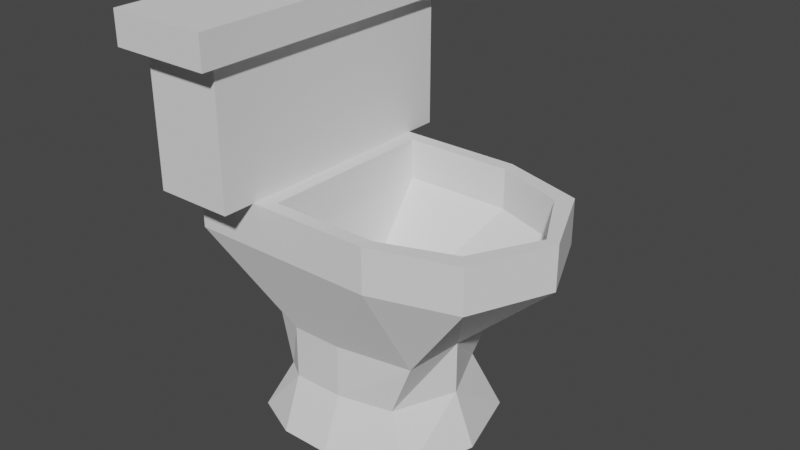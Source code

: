 # Source: retrete.blend  (saved by Blender 2.92.15; exported with 4.5.12 LTS)
import bpy
from mathutils import Matrix  # noqa: F401  (used for matrix-valued properties, if any)

bpy.ops.wm.read_factory_settings(use_empty=True)
scene = bpy.context.scene
scene.name = 'Scene'

# ---- collections
col_collection = bpy.data.collections.new('Collection'); scene.collection.children.link(col_collection)
col_collection_2 = bpy.data.collections.new('Collection 2'); scene.collection.children.link(col_collection_2)

# ---- world
world_world = bpy.data.worlds.new('World'); scene.world = world_world
world_world.use_nodes = True; world_world.node_tree.nodes.clear()
_N = world_world.node_tree.nodes; _L = world_world.node_tree.links
n0 = _N.new('ShaderNodeOutputWorld'); n0.name = 'World Output'; n0.location = (300, 300)
n1 = _N.new('ShaderNodeBackground'); n1.name = 'Background'; n1.location = (10, 300)
n1.inputs[0].default_value = (0.05088, 0.05088, 0.05088, 1.0)
_L.new(n1.outputs[0], n0.inputs[0])
n0.is_active_output = True
world_world.color = (0.05088, 0.05088, 0.05088)
world_world.use_sun_shadow = False
world_world.sun_shadow_jitter_overblur = 0.0

# ---- meshes
me_cubo_006 = bpy.data.meshes.new('Cubo.006')
me_cubo_006.from_pydata([(0.6255, -0.004747, -0.1633), (0.4815, 0.3275, -0.1633), (-0.5052, 0.3037, -0.9763), (-0.4441, 0.2552, -0.537), (-0.6464, 0.4333, -0.1633), (-0.6464, -0.004747, -0.1633), (0.2216, 0.3037, -0.9763), (0.1994, 0.2484, -0.537), (-0.5907, 0.002556, -0.9763), (-0.5052, 0.002556, -0.537), (0.3071, 0.002556, -0.9763), (0.2216, 0.002556, -0.537), (-0.6464, -0.004747, 0.02048), (0.6255, -0.004747, 0.02048), (0.4815, 0.3275, 0.02048), (-0.6464, 0.4333, 0.02048), (-0.3172, 0.3883, -0.9763), (-0.3172, 0.3037, -0.537), (-0.3689, 0.4333, -0.1633), (-0.3689, -0.004747, 0.02048), (-0.3172, 0.002556, -0.9763), (-0.3689, 0.4333, 0.02048), (-0.6464, -0.004747, 0.5714), (-0.3689, -0.004747, 0.5714), (-0.3689, 0.4482, 0.5714), (-0.6464, 0.567, 0.02048), (-0.3689, 0.567, 0.02048), (-0.6464, 0.567, 0.5714), (-0.3689, 0.567, 0.5714), (-0.6464, -0.004747, 0.7058), (-0.6464, 0.4482, 0.7058), (-0.3689, -0.004747, 0.7058), (-0.3689, 0.4482, 0.7058), (-0.6464, 0.567, 0.7058), (-0.3689, 0.567, 0.7058), (-0.6941, 0.0007351, 0.5714), (-0.3212, 0.6545, 0.5714), (-0.3212, 0.6545, 0.7058), (-0.3212, 0.4463, 0.5714), (-0.3212, 0.0007351, 0.5714), (-0.6446, 0.6545, 0.5714), (-0.6941, 0.0007351, 0.7058), (-0.3212, 0.4463, 0.7058), (-0.3212, 0.0007351, 0.7058), (-0.6446, 0.6545, 0.7058), (-0.305, 0.002493, 0.02048), (0.5752, 0.002493, 0.02048), (0.4312, 0.2716, 0.02048), (-0.305, 0.3775, 0.02048), (-0.305, 0.002493, -0.1456), (0.5752, 0.002493, -0.1456), (0.4312, 0.2716, -0.1456), (-0.305, 0.3775, -0.1456), (-0.2871, -7.62e-05, -0.4278), (0.1831, -7.62e-05, -0.4278), (0.1831, 0.1423, -0.4278), (-0.2871, 0.1423, -0.4278), (-0.6965, -0.004747, 0.02048), (-0.6965, 0.4304, 0.02048), (-0.6965, -0.004747, 0.5714), (-0.6965, 0.4482, 0.5714), (-0.7441, 0.0007351, 0.5714), (-0.7441, 0.4463, 0.5714), (-0.7441, 0.0007351, 0.7058), (-0.6965, -0.004747, 0.7058), (-0.6965, 0.567, 0.5714), (-0.6965, 0.567, 0.02048), (-0.6965, 0.4482, 0.7058), (-0.6965, 0.567, 0.7058), (-0.7441, 0.4463, 0.7058), (-0.7441, 0.6545, 0.5714), (-0.7441, 0.6545, 0.7058), (-0.1085, 0.3037, -0.537), (-0.1085, 0.3883, -0.9763), (0.1381, 0.4333, -0.1633), (0.1381, 0.4333, 0.02048), (-0.1085, 0.002556, -0.9763), (0.1438, 0.3775, 0.02048), (0.1438, 0.3775, -0.1456), (-0.04738, -7.62e-05, -0.4278), (-0.04738, 0.1423, -0.4278), (-0.3969, 0.2512, -0.7567), (0.1133, 0.2512, -0.7567), (0.2216, 0.002556, -0.7567), (-0.5052, 0.002556, -0.7567), (-0.3172, 0.3037, -0.7567), (-0.1085, 0.3037, -0.7567)], [], [(84, 9, 3, 81), (86, 72, 7, 82), (0, 1, 14, 13), (11, 7, 1, 0), (19, 21, 24, 23), (17, 3, 4, 18), (3, 9, 5, 4), (73, 6, 10, 76), (82, 7, 11, 83), (18, 4, 15, 21), (4, 5, 12, 15), (74, 18, 21, 75), (2, 16, 20, 8), (72, 17, 18, 74), (13, 14, 47, 46), (81, 3, 17, 85), (33, 34, 37, 44), (25, 15, 58, 66), (24, 21, 26, 28), (26, 25, 27, 28), (23, 24, 38, 39), (27, 25, 66, 65), (21, 15, 25, 26), (32, 30, 29, 31), (30, 32, 34, 33), (24, 28, 36, 38), (22, 35, 61, 59), (28, 27, 40, 36), (44, 40, 70, 71), (38, 36, 37, 42), (36, 40, 44, 37), (15, 12, 57, 58), (39, 38, 42, 43), (52, 49, 53, 56), (12, 22, 59, 57), (48, 45, 49, 52), (29, 30, 67, 64), (34, 32, 42, 37), (40, 27, 65, 70), (32, 31, 43, 42), (21, 19, 45, 48), (75, 21, 48, 77), (58, 60, 65, 66), (77, 48, 52, 78), (46, 47, 51, 50), (80, 56, 53, 79), (58, 57, 59, 60), (50, 51, 55, 54), (78, 52, 56, 80), (64, 67, 69, 63), (62, 61, 63, 69), (70, 62, 69, 71), (60, 59, 61, 62), (65, 60, 62, 70), (67, 68, 71, 69), (30, 33, 68, 67), (35, 41, 63, 61), (33, 44, 71, 68), (41, 29, 64, 63), (51, 78, 80, 55), (55, 80, 79, 54), (47, 77, 78, 51), (14, 75, 77, 47), (7, 72, 74, 1), (1, 74, 75, 14), (16, 73, 76, 20), (85, 17, 72, 86), (16, 85, 86, 73), (2, 81, 85, 16), (6, 82, 83, 10), (73, 86, 82, 6), (8, 84, 81, 2)])
_uv = me_cubo_006.uv_layers.new(name='MapaUV')
_uv.uv.foreach_set('vector', [0.5, 0.125, 0.625, 0.125, 0.625, 0.25, 0.5, 0.25, 0.5, 0.4042, 0.625, 0.4042, 0.625, 0.5, 0.5, 0.5, 0.625, 0.625, 0.625, 0.5, 0.625, 0.5, 0.625, 0.625, 0.625, 0.625, 0.625, 0.5, 0.625, 0.5, 0.625, 0.625, 0.8204, 0.625, 0.8204, 0.5, 0.8204, 0.5, 0.8204, 0.625, 0.625, 0.3046, 0.625, 0.25, 0.625, 0.25, 0.625, 0.3046, 0.625, 0.25, 0.625, 0.125, 0.625, 0.125, 0.625, 0.25, 0.2792, 0.5, 0.375, 0.5, 0.375, 0.625, 0.2792, 0.625, 0.5, 0.5, 0.625, 0.5, 0.625, 0.625, 0.5, 0.625, 0.625, 0.3046, 0.625, 0.25, 0.625, 0.25, 0.625, 0.3046, 0.625, 0.25, 0.625, 0.125, 0.625, 0.125, 0.625, 0.25, 0.625, 0.4042, 0.625, 0.3046, 0.625, 0.3046, 0.625, 0.4042, 0.125, 0.5, 0.1796, 0.5, 0.1796, 0.625, 0.125, 0.625, 0.625, 0.4042, 0.625, 0.3046, 0.625, 0.3046, 0.625, 0.4042, 0.625, 0.625, 0.625, 0.5, 0.625, 0.5, 0.625, 0.625, 0.5, 0.25, 0.625, 0.25, 0.625, 0.3046, 0.5, 0.3046, 0.875, 0.5, 0.8204, 0.5, 0.8204, 0.5, 0.875, 0.5, 0.625, 0.25, 0.625, 0.25, 0.625, 0.25, 0.625, 0.25, 0.8204, 0.5, 0.8204, 0.5, 0.8204, 0.5, 0.8204, 0.5, 0.625, 0.3046, 0.625, 0.25, 0.625, 0.25, 0.625, 0.3046, 0.8204, 0.625, 0.8204, 0.5, 0.8204, 0.5, 0.8204, 0.625, 0.625, 0.25, 0.625, 0.25, 0.625, 0.25, 0.625, 0.25, 0.625, 0.3046, 0.625, 0.25, 0.625, 0.25, 0.625, 0.3046, 0.8204, 0.5, 0.875, 0.5, 0.875, 0.625, 0.8204, 0.625, 0.875, 0.5, 0.8204, 0.5, 0.8204, 0.5, 0.875, 0.5, 0.8204, 0.5, 0.8204, 0.5, 0.8204, 0.5, 0.8204, 0.5, 0.0, 0.0, 0.0, 0.0, 0.0, 0.0, 0.0, 0.0, 0.625, 0.3046, 0.625, 0.25, 0.625, 0.25, 0.625, 0.3046, 0.625, 0.25, 0.625, 0.25, 0.625, 0.25, 0.625, 0.25, 0.8204, 0.5, 0.8204, 0.5, 0.8204, 0.5, 0.8204, 0.5, 0.625, 0.3046, 0.625, 0.25, 0.625, 0.25, 0.625, 0.3046, 0.625, 0.25, 0.625, 0.125, 0.625, 0.125, 0.625, 0.25, 0.8204, 0.625, 0.8204, 0.5, 0.8204, 0.5, 0.8204, 0.625, 0.8204, 0.5, 0.8204, 0.625, 0.8204, 0.625, 0.8204, 0.5, 0.0, 0.0, 0.0, 0.0, 0.0, 0.0, 0.0, 0.0, 0.8204, 0.5, 0.8204, 0.625, 0.8204, 0.625, 0.8204, 0.5, 0.875, 0.625, 0.875, 0.5, 0.875, 0.5, 0.875, 0.625, 0.8204, 0.5, 0.8204, 0.5, 0.8204, 0.5, 0.8204, 0.5, 0.625, 0.25, 0.625, 0.25, 0.625, 0.25, 0.625, 0.25, 0.8204, 0.5, 0.8204, 0.625, 0.8204, 0.625, 0.8204, 0.5, 0.8204, 0.5, 0.8204, 0.625, 0.8204, 0.625, 0.8204, 0.5, 0.625, 0.4042, 0.625, 0.3046, 0.625, 0.3046, 0.625, 0.4042, 0.625, 0.25, 0.625, 0.25, 0.625, 0.25, 0.625, 0.25, 0.625, 0.4042, 0.625, 0.3046, 0.625, 0.3046, 0.625, 0.4042, 0.625, 0.625, 0.625, 0.5, 0.625, 0.5, 0.625, 0.625, 0.7208, 0.5, 0.8204, 0.5, 0.8204, 0.625, 0.7208, 0.625, 0.625, 0.25, 0.625, 0.125, 0.625, 0.125, 0.625, 0.25, 0.625, 0.625, 0.625, 0.5, 0.625, 0.5, 0.625, 0.625, 0.625, 0.4042, 0.625, 0.3046, 0.625, 0.3046, 0.625, 0.4042, 0.875, 0.625, 0.875, 0.5, 0.875, 0.5, 0.875, 0.625, 0.625, 0.25, 0.625, 0.125, 0.625, 0.125, 0.625, 0.25, 0.625, 0.25, 0.625, 0.25, 0.625, 0.25, 0.625, 0.25, 0.625, 0.25, 0.625, 0.125, 0.625, 0.125, 0.625, 0.25, 0.625, 0.25, 0.625, 0.25, 0.625, 0.25, 0.625, 0.25, 0.875, 0.5, 0.875, 0.5, 0.875, 0.5, 0.875, 0.5, 0.875, 0.5, 0.875, 0.5, 0.875, 0.5, 0.875, 0.5, 0.0, 0.0, 0.0, 0.0, 0.0, 0.0, 0.0, 0.0, 0.875, 0.5, 0.875, 0.5, 0.875, 0.5, 0.875, 0.5, 0.0, 0.0, 0.0, 0.0, 0.0, 0.0, 0.0, 0.0, 0.625, 0.5, 0.625, 0.4042, 0.625, 0.4042, 0.625, 0.5, 0.625, 0.5, 0.7208, 0.5, 0.7208, 0.625, 0.625, 0.625, 0.625, 0.5, 0.625, 0.4042, 0.625, 0.4042, 0.625, 0.5, 0.625, 0.5, 0.625, 0.4042, 0.625, 0.4042, 0.625, 0.5, 0.625, 0.5, 0.625, 0.4042, 0.625, 0.4042, 0.625, 0.5, 0.625, 0.5, 0.625, 0.4042, 0.625, 0.4042, 0.625, 0.5, 0.1796, 0.5, 0.2792, 0.5, 0.2792, 0.625, 0.1796, 0.625, 0.5, 0.3046, 0.625, 0.3046, 0.625, 0.4042, 0.5, 0.4042, 0.375, 0.3046, 0.5, 0.3046, 0.5, 0.4042, 0.375, 0.4042, 0.375, 0.25, 0.5, 0.25, 0.5, 0.3046, 0.375, 0.3046, 0.375, 0.5, 0.5, 0.5, 0.5, 0.625, 0.375, 0.625, 0.375, 0.4042, 0.5, 0.4042, 0.5, 0.5, 0.375, 0.5, 0.375, 0.125, 0.5, 0.125, 0.5, 0.25, 0.375, 0.25])
me_cubo_006.use_remesh_fix_poles = True
me_cubo_006.use_remesh_preserve_attributes = False
me_cubo_006.use_mirror_vertex_groups = False
me_cubo_006.update()

# ---- objects
ob_retrete = bpy.data.objects.new('retrete', me_cubo_006)

# ---- transforms, parenting, visibility, modifiers, constraints
ob_retrete.location = (0.0, 17.53, 0.0)
ob_retrete.lineart.crease_threshold = 0.0
_m = ob_retrete.modifiers.new('Simetrizar', 'MIRROR')
_m.use_axis = (False, True, False)
_m.merge_threshold = 0.011

# ---- collection membership
col_collection.objects.link(ob_retrete)

# ---- scene / render settings (as saved in the file)
scene.frame_start = 1; scene.frame_end = 250; scene.frame_set(49)
scene.render.engine = 'CYCLES'
scene.cycles.use_denoising = False
scene.cycles.samples = 8192
scene.cycles.sampling_pattern = 'TABULATED_SOBOL'
scene.cycles.use_adaptive_sampling = False
scene.cycles.use_light_tree = False
scene.eevee.taa_samples = 64
scene.eevee.taa_render_samples = 128
scene.view_settings.view_transform = 'Filmic'
bpy.context.view_layer.update()

# ---- added for rendering (the .blend has no active camera and no usable light): camera, sun
cam_auto = bpy.data.cameras.new('AutoCamera')
cam_auto.lens = 50.0
cam_auto.sensor_width = 36.0
cam_auto.clip_end = 1000.0
ob_auto_camera = bpy.data.objects.new('AutoCamera', cam_auto)
scene.collection.objects.link(ob_auto_camera)
ob_auto_camera.location = (2.2848, 14.7206, 1.74005)
ob_auto_camera.rotation_euler = (1.09748, -7.21219e-08, 0.694738)
scene.camera = ob_auto_camera
light_auto_sun = bpy.data.lights.new('AutoSun', 'SUN')
light_auto_sun.energy = 3.0
light_auto_sun.angle = 0.0523599
ob_auto_sun = bpy.data.objects.new('AutoSun', light_auto_sun)
scene.collection.objects.link(ob_auto_sun)
ob_auto_sun.rotation_euler = (0.872665, 0.174533, 0.523599)
bpy.context.view_layer.update()
